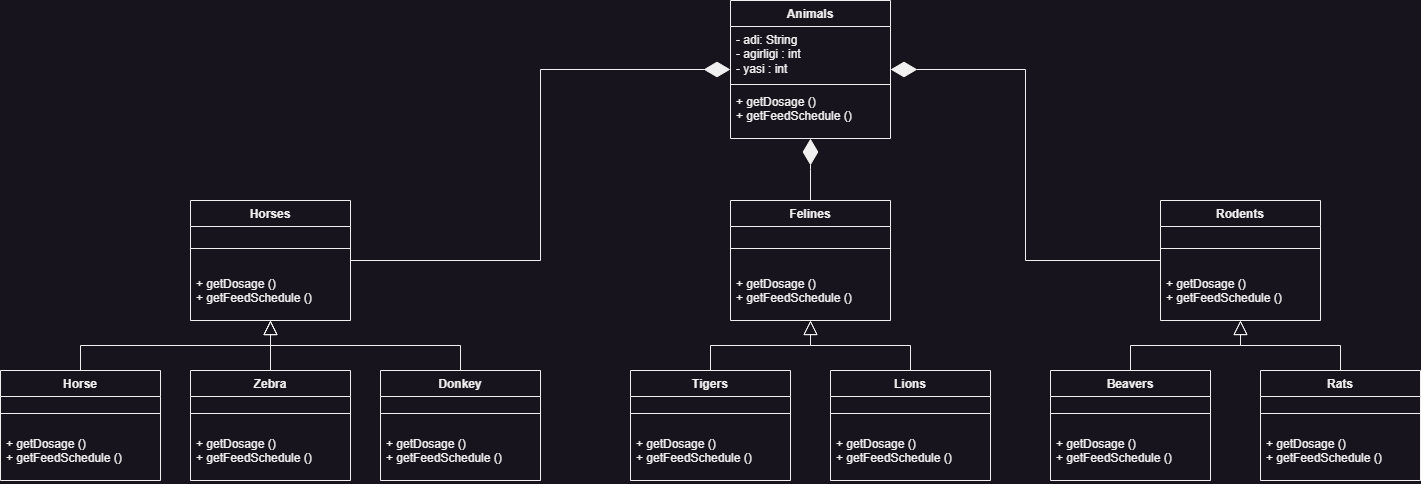

The diagram above was exported from draw.io. Its source (the exported page's mxGraphModel, read from the mxfile embedded in the PNG):
<mxGraphModel dx="2284" dy="707" grid="1" gridSize="10" guides="1" tooltips="1" connect="1" arrows="1" fold="1" page="1" pageScale="1" pageWidth="850" pageHeight="1100" math="0" shadow="0">
  <root>
    <mxCell id="0" />
    <mxCell id="1" parent="0" />
    <mxCell id="s_qFZrvxtznIn2j6Y7a2-1" value="Animals" style="swimlane;fontStyle=1;align=center;verticalAlign=top;childLayout=stackLayout;horizontal=1;startSize=26;horizontalStack=0;resizeParent=1;resizeParentMax=0;resizeLast=0;collapsible=1;marginBottom=0;whiteSpace=wrap;html=1;" vertex="1" parent="1">
      <mxGeometry x="450" y="30" width="160" height="138" as="geometry" />
    </mxCell>
    <mxCell id="s_qFZrvxtznIn2j6Y7a2-2" value="- adi: String&lt;br&gt;- agirligi : int&lt;br&gt;- yasi : int" style="text;strokeColor=none;fillColor=none;align=left;verticalAlign=top;spacingLeft=4;spacingRight=4;overflow=hidden;rotatable=0;points=[[0,0.5],[1,0.5]];portConstraint=eastwest;whiteSpace=wrap;html=1;" vertex="1" parent="s_qFZrvxtznIn2j6Y7a2-1">
      <mxGeometry y="26" width="160" height="54" as="geometry" />
    </mxCell>
    <mxCell id="s_qFZrvxtznIn2j6Y7a2-3" value="" style="line;strokeWidth=1;fillColor=none;align=left;verticalAlign=middle;spacingTop=-1;spacingLeft=3;spacingRight=3;rotatable=0;labelPosition=right;points=[];portConstraint=eastwest;strokeColor=inherit;" vertex="1" parent="s_qFZrvxtznIn2j6Y7a2-1">
      <mxGeometry y="80" width="160" height="8" as="geometry" />
    </mxCell>
    <mxCell id="s_qFZrvxtznIn2j6Y7a2-4" value="+&amp;nbsp;getDosage&amp;nbsp;()&lt;br&gt;+&amp;nbsp;getFeedSchedule&amp;nbsp;()" style="text;strokeColor=none;fillColor=none;align=left;verticalAlign=top;spacingLeft=4;spacingRight=4;overflow=hidden;rotatable=0;points=[[0,0.5],[1,0.5]];portConstraint=eastwest;whiteSpace=wrap;html=1;" vertex="1" parent="s_qFZrvxtznIn2j6Y7a2-1">
      <mxGeometry y="88" width="160" height="50" as="geometry" />
    </mxCell>
    <mxCell id="s_qFZrvxtznIn2j6Y7a2-5" value="Horses" style="swimlane;fontStyle=1;align=center;verticalAlign=top;childLayout=stackLayout;horizontal=1;startSize=26;horizontalStack=0;resizeParent=1;resizeParentMax=0;resizeLast=0;collapsible=1;marginBottom=0;whiteSpace=wrap;html=1;" vertex="1" parent="1">
      <mxGeometry x="-90" y="230" width="160" height="120" as="geometry" />
    </mxCell>
    <mxCell id="s_qFZrvxtznIn2j6Y7a2-7" value="" style="line;strokeWidth=1;fillColor=none;align=left;verticalAlign=middle;spacingTop=-1;spacingLeft=3;spacingRight=3;rotatable=0;labelPosition=right;points=[];portConstraint=eastwest;strokeColor=inherit;" vertex="1" parent="s_qFZrvxtznIn2j6Y7a2-5">
      <mxGeometry y="26" width="160" height="44" as="geometry" />
    </mxCell>
    <mxCell id="s_qFZrvxtznIn2j6Y7a2-8" value="+&amp;nbsp;getDosage&amp;nbsp;()&lt;br&gt;+&amp;nbsp;getFeedSchedule&amp;nbsp;()" style="text;strokeColor=none;fillColor=none;align=left;verticalAlign=top;spacingLeft=4;spacingRight=4;overflow=hidden;rotatable=0;points=[[0,0.5],[1,0.5]];portConstraint=eastwest;whiteSpace=wrap;html=1;" vertex="1" parent="s_qFZrvxtznIn2j6Y7a2-5">
      <mxGeometry y="70" width="160" height="50" as="geometry" />
    </mxCell>
    <mxCell id="s_qFZrvxtznIn2j6Y7a2-9" value="Felines" style="swimlane;fontStyle=1;align=center;verticalAlign=top;childLayout=stackLayout;horizontal=1;startSize=26;horizontalStack=0;resizeParent=1;resizeParentMax=0;resizeLast=0;collapsible=1;marginBottom=0;whiteSpace=wrap;html=1;" vertex="1" parent="1">
      <mxGeometry x="450" y="230" width="160" height="120" as="geometry" />
    </mxCell>
    <mxCell id="s_qFZrvxtznIn2j6Y7a2-11" value="" style="line;strokeWidth=1;fillColor=none;align=left;verticalAlign=middle;spacingTop=-1;spacingLeft=3;spacingRight=3;rotatable=0;labelPosition=right;points=[];portConstraint=eastwest;strokeColor=inherit;" vertex="1" parent="s_qFZrvxtznIn2j6Y7a2-9">
      <mxGeometry y="26" width="160" height="44" as="geometry" />
    </mxCell>
    <mxCell id="s_qFZrvxtznIn2j6Y7a2-12" value="+&amp;nbsp;getDosage&amp;nbsp;()&lt;br&gt;+&amp;nbsp;getFeedSchedule&amp;nbsp;()" style="text;strokeColor=none;fillColor=none;align=left;verticalAlign=top;spacingLeft=4;spacingRight=4;overflow=hidden;rotatable=0;points=[[0,0.5],[1,0.5]];portConstraint=eastwest;whiteSpace=wrap;html=1;" vertex="1" parent="s_qFZrvxtznIn2j6Y7a2-9">
      <mxGeometry y="70" width="160" height="50" as="geometry" />
    </mxCell>
    <mxCell id="s_qFZrvxtznIn2j6Y7a2-13" value="Rodents" style="swimlane;fontStyle=1;align=center;verticalAlign=top;childLayout=stackLayout;horizontal=1;startSize=26;horizontalStack=0;resizeParent=1;resizeParentMax=0;resizeLast=0;collapsible=1;marginBottom=0;whiteSpace=wrap;html=1;" vertex="1" parent="1">
      <mxGeometry x="880" y="230" width="160" height="120" as="geometry" />
    </mxCell>
    <mxCell id="s_qFZrvxtznIn2j6Y7a2-15" value="" style="line;strokeWidth=1;fillColor=none;align=left;verticalAlign=middle;spacingTop=-1;spacingLeft=3;spacingRight=3;rotatable=0;labelPosition=right;points=[];portConstraint=eastwest;strokeColor=inherit;" vertex="1" parent="s_qFZrvxtznIn2j6Y7a2-13">
      <mxGeometry y="26" width="160" height="44" as="geometry" />
    </mxCell>
    <mxCell id="s_qFZrvxtznIn2j6Y7a2-16" value="+&amp;nbsp;getDosage&amp;nbsp;()&lt;br&gt;+&amp;nbsp;getFeedSchedule&amp;nbsp;()" style="text;strokeColor=none;fillColor=none;align=left;verticalAlign=top;spacingLeft=4;spacingRight=4;overflow=hidden;rotatable=0;points=[[0,0.5],[1,0.5]];portConstraint=eastwest;whiteSpace=wrap;html=1;" vertex="1" parent="s_qFZrvxtznIn2j6Y7a2-13">
      <mxGeometry y="70" width="160" height="50" as="geometry" />
    </mxCell>
    <mxCell id="s_qFZrvxtznIn2j6Y7a2-17" value="Horse" style="swimlane;fontStyle=1;align=center;verticalAlign=top;childLayout=stackLayout;horizontal=1;startSize=26;horizontalStack=0;resizeParent=1;resizeParentMax=0;resizeLast=0;collapsible=1;marginBottom=0;whiteSpace=wrap;html=1;" vertex="1" parent="1">
      <mxGeometry x="-280" y="400" width="160" height="110" as="geometry" />
    </mxCell>
    <mxCell id="s_qFZrvxtznIn2j6Y7a2-19" value="" style="line;strokeWidth=1;fillColor=none;align=left;verticalAlign=middle;spacingTop=-1;spacingLeft=3;spacingRight=3;rotatable=0;labelPosition=right;points=[];portConstraint=eastwest;strokeColor=inherit;" vertex="1" parent="s_qFZrvxtznIn2j6Y7a2-17">
      <mxGeometry y="26" width="160" height="34" as="geometry" />
    </mxCell>
    <mxCell id="s_qFZrvxtznIn2j6Y7a2-20" value="+&amp;nbsp;getDosage&amp;nbsp;()&lt;br&gt;+&amp;nbsp;getFeedSchedule&amp;nbsp;()" style="text;strokeColor=none;fillColor=none;align=left;verticalAlign=top;spacingLeft=4;spacingRight=4;overflow=hidden;rotatable=0;points=[[0,0.5],[1,0.5]];portConstraint=eastwest;whiteSpace=wrap;html=1;" vertex="1" parent="s_qFZrvxtznIn2j6Y7a2-17">
      <mxGeometry y="60" width="160" height="50" as="geometry" />
    </mxCell>
    <mxCell id="s_qFZrvxtznIn2j6Y7a2-21" value="Tigers" style="swimlane;fontStyle=1;align=center;verticalAlign=top;childLayout=stackLayout;horizontal=1;startSize=26;horizontalStack=0;resizeParent=1;resizeParentMax=0;resizeLast=0;collapsible=1;marginBottom=0;whiteSpace=wrap;html=1;" vertex="1" parent="1">
      <mxGeometry x="350" y="400" width="160" height="110" as="geometry" />
    </mxCell>
    <mxCell id="s_qFZrvxtznIn2j6Y7a2-23" value="" style="line;strokeWidth=1;fillColor=none;align=left;verticalAlign=middle;spacingTop=-1;spacingLeft=3;spacingRight=3;rotatable=0;labelPosition=right;points=[];portConstraint=eastwest;strokeColor=inherit;" vertex="1" parent="s_qFZrvxtznIn2j6Y7a2-21">
      <mxGeometry y="26" width="160" height="34" as="geometry" />
    </mxCell>
    <mxCell id="s_qFZrvxtznIn2j6Y7a2-24" value="+&amp;nbsp;getDosage&amp;nbsp;()&lt;br&gt;+&amp;nbsp;getFeedSchedule&amp;nbsp;()" style="text;strokeColor=none;fillColor=none;align=left;verticalAlign=top;spacingLeft=4;spacingRight=4;overflow=hidden;rotatable=0;points=[[0,0.5],[1,0.5]];portConstraint=eastwest;whiteSpace=wrap;html=1;" vertex="1" parent="s_qFZrvxtznIn2j6Y7a2-21">
      <mxGeometry y="60" width="160" height="50" as="geometry" />
    </mxCell>
    <mxCell id="s_qFZrvxtznIn2j6Y7a2-25" value="Lions" style="swimlane;fontStyle=1;align=center;verticalAlign=top;childLayout=stackLayout;horizontal=1;startSize=26;horizontalStack=0;resizeParent=1;resizeParentMax=0;resizeLast=0;collapsible=1;marginBottom=0;whiteSpace=wrap;html=1;" vertex="1" parent="1">
      <mxGeometry x="550" y="400" width="160" height="110" as="geometry" />
    </mxCell>
    <mxCell id="s_qFZrvxtznIn2j6Y7a2-27" value="" style="line;strokeWidth=1;fillColor=none;align=left;verticalAlign=middle;spacingTop=-1;spacingLeft=3;spacingRight=3;rotatable=0;labelPosition=right;points=[];portConstraint=eastwest;strokeColor=inherit;" vertex="1" parent="s_qFZrvxtznIn2j6Y7a2-25">
      <mxGeometry y="26" width="160" height="34" as="geometry" />
    </mxCell>
    <mxCell id="s_qFZrvxtznIn2j6Y7a2-28" value="+&amp;nbsp;getDosage&amp;nbsp;()&lt;br&gt;+&amp;nbsp;getFeedSchedule&amp;nbsp;()" style="text;strokeColor=none;fillColor=none;align=left;verticalAlign=top;spacingLeft=4;spacingRight=4;overflow=hidden;rotatable=0;points=[[0,0.5],[1,0.5]];portConstraint=eastwest;whiteSpace=wrap;html=1;" vertex="1" parent="s_qFZrvxtznIn2j6Y7a2-25">
      <mxGeometry y="60" width="160" height="50" as="geometry" />
    </mxCell>
    <mxCell id="s_qFZrvxtznIn2j6Y7a2-29" value="Zebra&lt;br&gt;" style="swimlane;fontStyle=1;align=center;verticalAlign=top;childLayout=stackLayout;horizontal=1;startSize=26;horizontalStack=0;resizeParent=1;resizeParentMax=0;resizeLast=0;collapsible=1;marginBottom=0;whiteSpace=wrap;html=1;" vertex="1" parent="1">
      <mxGeometry x="-90" y="400" width="160" height="110" as="geometry" />
    </mxCell>
    <mxCell id="s_qFZrvxtznIn2j6Y7a2-31" value="" style="line;strokeWidth=1;fillColor=none;align=left;verticalAlign=middle;spacingTop=-1;spacingLeft=3;spacingRight=3;rotatable=0;labelPosition=right;points=[];portConstraint=eastwest;strokeColor=inherit;" vertex="1" parent="s_qFZrvxtznIn2j6Y7a2-29">
      <mxGeometry y="26" width="160" height="34" as="geometry" />
    </mxCell>
    <mxCell id="s_qFZrvxtznIn2j6Y7a2-32" value="+&amp;nbsp;getDosage&amp;nbsp;()&lt;br&gt;+&amp;nbsp;getFeedSchedule&amp;nbsp;()" style="text;strokeColor=none;fillColor=none;align=left;verticalAlign=top;spacingLeft=4;spacingRight=4;overflow=hidden;rotatable=0;points=[[0,0.5],[1,0.5]];portConstraint=eastwest;whiteSpace=wrap;html=1;" vertex="1" parent="s_qFZrvxtznIn2j6Y7a2-29">
      <mxGeometry y="60" width="160" height="50" as="geometry" />
    </mxCell>
    <mxCell id="s_qFZrvxtznIn2j6Y7a2-33" value="Donkey&lt;br&gt;" style="swimlane;fontStyle=1;align=center;verticalAlign=top;childLayout=stackLayout;horizontal=1;startSize=26;horizontalStack=0;resizeParent=1;resizeParentMax=0;resizeLast=0;collapsible=1;marginBottom=0;whiteSpace=wrap;html=1;" vertex="1" parent="1">
      <mxGeometry x="100" y="400" width="160" height="110" as="geometry" />
    </mxCell>
    <mxCell id="s_qFZrvxtznIn2j6Y7a2-35" value="" style="line;strokeWidth=1;fillColor=none;align=left;verticalAlign=middle;spacingTop=-1;spacingLeft=3;spacingRight=3;rotatable=0;labelPosition=right;points=[];portConstraint=eastwest;strokeColor=inherit;" vertex="1" parent="s_qFZrvxtznIn2j6Y7a2-33">
      <mxGeometry y="26" width="160" height="34" as="geometry" />
    </mxCell>
    <mxCell id="s_qFZrvxtznIn2j6Y7a2-36" value="+&amp;nbsp;getDosage&amp;nbsp;()&lt;br&gt;+&amp;nbsp;getFeedSchedule&amp;nbsp;()" style="text;strokeColor=none;fillColor=none;align=left;verticalAlign=top;spacingLeft=4;spacingRight=4;overflow=hidden;rotatable=0;points=[[0,0.5],[1,0.5]];portConstraint=eastwest;whiteSpace=wrap;html=1;" vertex="1" parent="s_qFZrvxtznIn2j6Y7a2-33">
      <mxGeometry y="60" width="160" height="50" as="geometry" />
    </mxCell>
    <mxCell id="s_qFZrvxtznIn2j6Y7a2-37" value="Beavers" style="swimlane;fontStyle=1;align=center;verticalAlign=top;childLayout=stackLayout;horizontal=1;startSize=26;horizontalStack=0;resizeParent=1;resizeParentMax=0;resizeLast=0;collapsible=1;marginBottom=0;whiteSpace=wrap;html=1;" vertex="1" parent="1">
      <mxGeometry x="770" y="400" width="160" height="110" as="geometry" />
    </mxCell>
    <mxCell id="s_qFZrvxtznIn2j6Y7a2-39" value="" style="line;strokeWidth=1;fillColor=none;align=left;verticalAlign=middle;spacingTop=-1;spacingLeft=3;spacingRight=3;rotatable=0;labelPosition=right;points=[];portConstraint=eastwest;strokeColor=inherit;" vertex="1" parent="s_qFZrvxtznIn2j6Y7a2-37">
      <mxGeometry y="26" width="160" height="34" as="geometry" />
    </mxCell>
    <mxCell id="s_qFZrvxtznIn2j6Y7a2-40" value="+&amp;nbsp;getDosage&amp;nbsp;()&lt;br&gt;+&amp;nbsp;getFeedSchedule&amp;nbsp;()" style="text;strokeColor=none;fillColor=none;align=left;verticalAlign=top;spacingLeft=4;spacingRight=4;overflow=hidden;rotatable=0;points=[[0,0.5],[1,0.5]];portConstraint=eastwest;whiteSpace=wrap;html=1;" vertex="1" parent="s_qFZrvxtznIn2j6Y7a2-37">
      <mxGeometry y="60" width="160" height="50" as="geometry" />
    </mxCell>
    <mxCell id="s_qFZrvxtznIn2j6Y7a2-41" value="Rats" style="swimlane;fontStyle=1;align=center;verticalAlign=top;childLayout=stackLayout;horizontal=1;startSize=26;horizontalStack=0;resizeParent=1;resizeParentMax=0;resizeLast=0;collapsible=1;marginBottom=0;whiteSpace=wrap;html=1;" vertex="1" parent="1">
      <mxGeometry x="980" y="400" width="160" height="110" as="geometry" />
    </mxCell>
    <mxCell id="s_qFZrvxtznIn2j6Y7a2-43" value="" style="line;strokeWidth=1;fillColor=none;align=left;verticalAlign=middle;spacingTop=-1;spacingLeft=3;spacingRight=3;rotatable=0;labelPosition=right;points=[];portConstraint=eastwest;strokeColor=inherit;" vertex="1" parent="s_qFZrvxtznIn2j6Y7a2-41">
      <mxGeometry y="26" width="160" height="34" as="geometry" />
    </mxCell>
    <mxCell id="s_qFZrvxtznIn2j6Y7a2-44" value="+&amp;nbsp;getDosage&amp;nbsp;()&lt;br&gt;+&amp;nbsp;getFeedSchedule&amp;nbsp;()" style="text;strokeColor=none;fillColor=none;align=left;verticalAlign=top;spacingLeft=4;spacingRight=4;overflow=hidden;rotatable=0;points=[[0,0.5],[1,0.5]];portConstraint=eastwest;whiteSpace=wrap;html=1;" vertex="1" parent="s_qFZrvxtznIn2j6Y7a2-41">
      <mxGeometry y="60" width="160" height="50" as="geometry" />
    </mxCell>
    <mxCell id="s_qFZrvxtznIn2j6Y7a2-45" value="" style="endArrow=block;endFill=0;endSize=12;html=1;rounded=0;edgeStyle=elbowEdgeStyle;elbow=vertical;" edge="1" parent="1" source="s_qFZrvxtznIn2j6Y7a2-17" target="s_qFZrvxtznIn2j6Y7a2-5">
      <mxGeometry width="160" relative="1" as="geometry">
        <mxPoint x="150" y="640" as="sourcePoint" />
        <mxPoint x="310" y="640" as="targetPoint" />
      </mxGeometry>
    </mxCell>
    <mxCell id="s_qFZrvxtznIn2j6Y7a2-46" value="" style="endArrow=block;endFill=0;endSize=12;html=1;rounded=0;edgeStyle=elbowEdgeStyle;elbow=vertical;" edge="1" parent="1" source="s_qFZrvxtznIn2j6Y7a2-29" target="s_qFZrvxtznIn2j6Y7a2-5">
      <mxGeometry width="160" relative="1" as="geometry">
        <mxPoint x="-136" y="410" as="sourcePoint" />
        <mxPoint x="-54" y="346" as="targetPoint" />
      </mxGeometry>
    </mxCell>
    <mxCell id="s_qFZrvxtznIn2j6Y7a2-47" value="" style="endArrow=block;endFill=0;endSize=12;html=1;rounded=0;edgeStyle=elbowEdgeStyle;elbow=vertical;" edge="1" parent="1" source="s_qFZrvxtznIn2j6Y7a2-33" target="s_qFZrvxtznIn2j6Y7a2-5">
      <mxGeometry width="160" relative="1" as="geometry">
        <mxPoint y="410" as="sourcePoint" />
        <mxPoint y="346" as="targetPoint" />
      </mxGeometry>
    </mxCell>
    <mxCell id="s_qFZrvxtznIn2j6Y7a2-48" value="" style="endArrow=block;endFill=0;endSize=12;html=1;rounded=0;edgeStyle=elbowEdgeStyle;elbow=vertical;" edge="1" parent="1" source="s_qFZrvxtznIn2j6Y7a2-25" target="s_qFZrvxtznIn2j6Y7a2-9">
      <mxGeometry width="160" relative="1" as="geometry">
        <mxPoint x="700" y="400" as="sourcePoint" />
        <mxPoint x="510" y="336" as="targetPoint" />
      </mxGeometry>
    </mxCell>
    <mxCell id="s_qFZrvxtznIn2j6Y7a2-49" value="" style="endArrow=block;endFill=0;endSize=12;html=1;rounded=0;edgeStyle=elbowEdgeStyle;elbow=vertical;" edge="1" parent="1" source="s_qFZrvxtznIn2j6Y7a2-21" target="s_qFZrvxtznIn2j6Y7a2-9">
      <mxGeometry width="160" relative="1" as="geometry">
        <mxPoint x="640" y="410" as="sourcePoint" />
        <mxPoint x="540" y="346" as="targetPoint" />
      </mxGeometry>
    </mxCell>
    <mxCell id="s_qFZrvxtznIn2j6Y7a2-50" value="" style="endArrow=block;endFill=0;endSize=12;html=1;rounded=0;edgeStyle=elbowEdgeStyle;elbow=vertical;" edge="1" parent="1" source="s_qFZrvxtznIn2j6Y7a2-41" target="s_qFZrvxtznIn2j6Y7a2-13">
      <mxGeometry width="160" relative="1" as="geometry">
        <mxPoint x="960" y="394" as="sourcePoint" />
        <mxPoint x="860" y="330" as="targetPoint" />
      </mxGeometry>
    </mxCell>
    <mxCell id="s_qFZrvxtznIn2j6Y7a2-51" value="" style="endArrow=block;endFill=0;endSize=12;html=1;rounded=0;edgeStyle=elbowEdgeStyle;elbow=vertical;" edge="1" parent="1" source="s_qFZrvxtznIn2j6Y7a2-37" target="s_qFZrvxtznIn2j6Y7a2-13">
      <mxGeometry width="160" relative="1" as="geometry">
        <mxPoint x="1070" y="410" as="sourcePoint" />
        <mxPoint x="970" y="346" as="targetPoint" />
      </mxGeometry>
    </mxCell>
    <mxCell id="s_qFZrvxtznIn2j6Y7a2-52" value="" style="endArrow=diamondThin;endFill=1;endSize=24;html=1;rounded=0;edgeStyle=elbowEdgeStyle;" edge="1" parent="1" source="s_qFZrvxtznIn2j6Y7a2-5" target="s_qFZrvxtznIn2j6Y7a2-1">
      <mxGeometry width="160" relative="1" as="geometry">
        <mxPoint x="140" y="180" as="sourcePoint" />
        <mxPoint x="300" y="180" as="targetPoint" />
      </mxGeometry>
    </mxCell>
    <mxCell id="s_qFZrvxtznIn2j6Y7a2-53" value="" style="endArrow=diamondThin;endFill=1;endSize=24;html=1;rounded=0;edgeStyle=elbowEdgeStyle;" edge="1" parent="1" source="s_qFZrvxtznIn2j6Y7a2-9" target="s_qFZrvxtznIn2j6Y7a2-1">
      <mxGeometry width="160" relative="1" as="geometry">
        <mxPoint x="80" y="303" as="sourcePoint" />
        <mxPoint x="460" y="109" as="targetPoint" />
      </mxGeometry>
    </mxCell>
    <mxCell id="s_qFZrvxtznIn2j6Y7a2-54" value="" style="endArrow=diamondThin;endFill=1;endSize=24;html=1;rounded=0;edgeStyle=elbowEdgeStyle;" edge="1" parent="1" source="s_qFZrvxtznIn2j6Y7a2-13" target="s_qFZrvxtznIn2j6Y7a2-1">
      <mxGeometry width="160" relative="1" as="geometry">
        <mxPoint x="770" y="192" as="sourcePoint" />
        <mxPoint x="770" y="110" as="targetPoint" />
      </mxGeometry>
    </mxCell>
  </root>
</mxGraphModel>